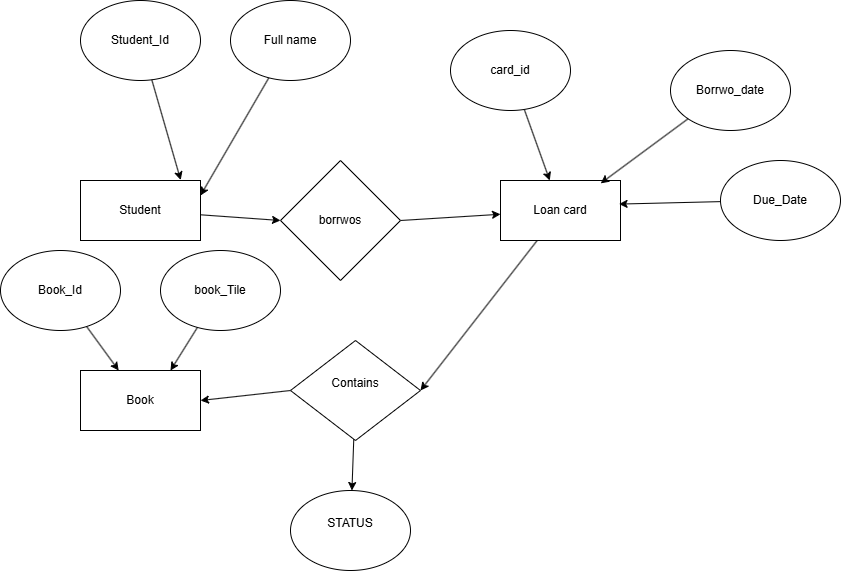

The diagram above was exported from draw.io. Its source (the exported page's mxGraphModel, read from the mxfile embedded in the PNG):
<mxGraphModel dx="1261" dy="564" grid="1" gridSize="10" guides="1" tooltips="1" connect="1" arrows="1" fold="1" page="1" pageScale="1" pageWidth="827" pageHeight="1169" math="0" shadow="0">
  <root>
    <mxCell id="0" />
    <mxCell id="1" parent="0" />
    <mxCell id="YmvGfp1JZcWWqR8zQWhE-14" edge="1" parent="1" source="YmvGfp1JZcWWqR8zQWhE-1" style="edgeStyle=none;rounded=0;orthogonalLoop=1;jettySize=auto;html=1;entryX=0;entryY=0.5;entryDx=0;entryDy=0;">
      <mxGeometry relative="1" as="geometry">
        <mxPoint x="550" y="300" as="targetPoint" />
      </mxGeometry>
    </mxCell>
    <mxCell id="YmvGfp1JZcWWqR8zQWhE-1" parent="1" style="rounded=0;whiteSpace=wrap;html=1;" value="Student" vertex="1">
      <mxGeometry height="60" width="120" x="350" y="260" as="geometry" />
    </mxCell>
    <mxCell id="YmvGfp1JZcWWqR8zQWhE-4" parent="1" style="ellipse;whiteSpace=wrap;html=1;" value="Student_Id" vertex="1">
      <mxGeometry height="80" width="120" x="350" y="80" as="geometry" />
    </mxCell>
    <mxCell id="YmvGfp1JZcWWqR8zQWhE-9" edge="1" parent="1" source="YmvGfp1JZcWWqR8zQWhE-5" style="edgeStyle=none;rounded=0;orthogonalLoop=1;jettySize=auto;html=1;entryX=1;entryY=0.25;entryDx=0;entryDy=0;" target="YmvGfp1JZcWWqR8zQWhE-1">
      <mxGeometry relative="1" as="geometry" />
    </mxCell>
    <mxCell id="YmvGfp1JZcWWqR8zQWhE-5" parent="1" style="ellipse;whiteSpace=wrap;html=1;" value="Full name" vertex="1">
      <mxGeometry height="80" width="120" x="500" y="80" as="geometry" />
    </mxCell>
    <mxCell id="YmvGfp1JZcWWqR8zQWhE-8" edge="1" parent="1" source="YmvGfp1JZcWWqR8zQWhE-4" style="edgeStyle=none;rounded=0;orthogonalLoop=1;jettySize=auto;html=1;entryX=0.835;entryY=-0.007;entryDx=0;entryDy=0;entryPerimeter=0;" target="YmvGfp1JZcWWqR8zQWhE-1">
      <mxGeometry relative="1" as="geometry" />
    </mxCell>
    <mxCell id="YmvGfp1JZcWWqR8zQWhE-15" edge="1" parent="1" style="edgeStyle=none;rounded=0;orthogonalLoop=1;jettySize=auto;html=1;exitX=1;exitY=0.5;exitDx=0;exitDy=0;" target="YmvGfp1JZcWWqR8zQWhE-12">
      <mxGeometry relative="1" as="geometry">
        <mxPoint x="670" y="300" as="sourcePoint" />
      </mxGeometry>
    </mxCell>
    <mxCell id="YmvGfp1JZcWWqR8zQWhE-35" edge="1" parent="1" source="YmvGfp1JZcWWqR8zQWhE-12" style="edgeStyle=none;rounded=0;orthogonalLoop=1;jettySize=auto;html=1;entryX=1;entryY=0.5;entryDx=0;entryDy=0;" target="YmvGfp1JZcWWqR8zQWhE-34">
      <mxGeometry relative="1" as="geometry" />
    </mxCell>
    <mxCell id="YmvGfp1JZcWWqR8zQWhE-12" parent="1" style="rounded=0;whiteSpace=wrap;html=1;" value="Loan card" vertex="1">
      <mxGeometry height="60" width="120" x="770" y="260" as="geometry" />
    </mxCell>
    <mxCell id="YmvGfp1JZcWWqR8zQWhE-20" edge="1" parent="1" source="YmvGfp1JZcWWqR8zQWhE-16" style="edgeStyle=none;rounded=0;orthogonalLoop=1;jettySize=auto;html=1;" target="YmvGfp1JZcWWqR8zQWhE-12">
      <mxGeometry relative="1" as="geometry" />
    </mxCell>
    <mxCell id="YmvGfp1JZcWWqR8zQWhE-16" parent="1" style="ellipse;whiteSpace=wrap;html=1;" value="card_id" vertex="1">
      <mxGeometry height="80" width="120" x="720" y="110" as="geometry" />
    </mxCell>
    <mxCell id="YmvGfp1JZcWWqR8zQWhE-17" parent="1" style="ellipse;whiteSpace=wrap;html=1;" value="Borrwo_date" vertex="1">
      <mxGeometry height="80" width="120" x="940" y="130" as="geometry" />
    </mxCell>
    <mxCell id="YmvGfp1JZcWWqR8zQWhE-18" parent="1" style="ellipse;whiteSpace=wrap;html=1;" value="Due_Date" vertex="1">
      <mxGeometry height="80" width="120" x="990" y="240" as="geometry" />
    </mxCell>
    <mxCell id="YmvGfp1JZcWWqR8zQWhE-19" edge="1" parent="1" source="YmvGfp1JZcWWqR8zQWhE-17" style="edgeStyle=none;rounded=0;orthogonalLoop=1;jettySize=auto;html=1;exitX=0;exitY=1;exitDx=0;exitDy=0;entryX=0.835;entryY=0.047;entryDx=0;entryDy=0;entryPerimeter=0;" target="YmvGfp1JZcWWqR8zQWhE-12">
      <mxGeometry relative="1" as="geometry" />
    </mxCell>
    <mxCell id="YmvGfp1JZcWWqR8zQWhE-21" edge="1" parent="1" source="YmvGfp1JZcWWqR8zQWhE-18" style="edgeStyle=none;rounded=0;orthogonalLoop=1;jettySize=auto;html=1;entryX=0.988;entryY=0.393;entryDx=0;entryDy=0;entryPerimeter=0;" target="YmvGfp1JZcWWqR8zQWhE-12">
      <mxGeometry relative="1" as="geometry" />
    </mxCell>
    <mxCell id="YmvGfp1JZcWWqR8zQWhE-24" edge="1" parent="1" style="edgeStyle=none;rounded=0;orthogonalLoop=1;jettySize=auto;html=1;entryX=0.5;entryY=0;entryDx=0;entryDy=0;">
      <mxGeometry relative="1" as="geometry">
        <mxPoint x="610" y="240" as="sourcePoint" />
        <mxPoint x="610" y="240" as="targetPoint" />
      </mxGeometry>
    </mxCell>
    <mxCell id="YmvGfp1JZcWWqR8zQWhE-28" parent="1" style="rhombus;whiteSpace=wrap;html=1;" value="borrwos" vertex="1">
      <mxGeometry height="120" width="120" x="550" y="240" as="geometry" />
    </mxCell>
    <mxCell id="YmvGfp1JZcWWqR8zQWhE-29" parent="1" style="rounded=0;whiteSpace=wrap;html=1;" value="Book" vertex="1">
      <mxGeometry height="60" width="120" x="350" y="450" as="geometry" />
    </mxCell>
    <mxCell id="YmvGfp1JZcWWqR8zQWhE-32" edge="1" parent="1" source="YmvGfp1JZcWWqR8zQWhE-30" style="edgeStyle=none;rounded=0;orthogonalLoop=1;jettySize=auto;html=1;" target="YmvGfp1JZcWWqR8zQWhE-29">
      <mxGeometry relative="1" as="geometry" />
    </mxCell>
    <mxCell id="YmvGfp1JZcWWqR8zQWhE-30" parent="1" style="ellipse;whiteSpace=wrap;html=1;" value="Book_Id" vertex="1">
      <mxGeometry height="80" width="120" x="270" y="330" as="geometry" />
    </mxCell>
    <mxCell id="YmvGfp1JZcWWqR8zQWhE-33" edge="1" parent="1" source="YmvGfp1JZcWWqR8zQWhE-31" style="edgeStyle=none;rounded=0;orthogonalLoop=1;jettySize=auto;html=1;entryX=0.75;entryY=0;entryDx=0;entryDy=0;" target="YmvGfp1JZcWWqR8zQWhE-29">
      <mxGeometry relative="1" as="geometry" />
    </mxCell>
    <mxCell id="YmvGfp1JZcWWqR8zQWhE-31" parent="1" style="ellipse;whiteSpace=wrap;html=1;" value="book_Tile" vertex="1">
      <mxGeometry height="80" width="120" x="430" y="330" as="geometry" />
    </mxCell>
    <mxCell id="YmvGfp1JZcWWqR8zQWhE-36" edge="1" parent="1" source="YmvGfp1JZcWWqR8zQWhE-34" style="edgeStyle=none;rounded=0;orthogonalLoop=1;jettySize=auto;html=1;exitX=0;exitY=0.5;exitDx=0;exitDy=0;entryX=1;entryY=0.5;entryDx=0;entryDy=0;" target="YmvGfp1JZcWWqR8zQWhE-29">
      <mxGeometry relative="1" as="geometry" />
    </mxCell>
    <mxCell id="YmvGfp1JZcWWqR8zQWhE-37" edge="1" parent="1" source="YmvGfp1JZcWWqR8zQWhE-34" style="edgeStyle=none;rounded=0;orthogonalLoop=1;jettySize=auto;html=1;" target="YmvGfp1JZcWWqR8zQWhE-38">
      <mxGeometry relative="1" as="geometry">
        <mxPoint x="625" y="590" as="targetPoint" />
      </mxGeometry>
    </mxCell>
    <mxCell id="YmvGfp1JZcWWqR8zQWhE-34" parent="1" style="rhombus;whiteSpace=wrap;html=1;" value="&#10;Contains&#10;&#10;" vertex="1">
      <mxGeometry height="100" width="130" x="560" y="420" as="geometry" />
    </mxCell>
    <mxCell id="YmvGfp1JZcWWqR8zQWhE-38" parent="1" style="ellipse;whiteSpace=wrap;html=1;" value="&#10;STATUS&#10;&#10;" vertex="1">
      <mxGeometry height="80" width="120" x="560" y="570" as="geometry" />
    </mxCell>
  </root>
</mxGraphModel>